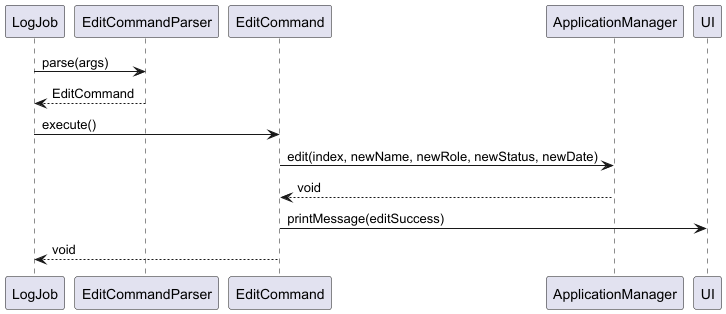

The diagram above was rendered by PlantUML. Its source (embedded in the PNG):
@startuml

participant LogJob
participant EditCommandParser
participant EditCommand
participant ApplicationManager
participant UI

LogJob -> EditCommandParser: parse(args)
EditCommandParser --> LogJob: EditCommand
LogJob -> EditCommand: execute()
EditCommand -> ApplicationManager: edit(index, newName, newRole, newStatus, newDate)
ApplicationManager --> EditCommand: void
EditCommand -> UI: printMessage(editSuccess)
EditCommand --> LogJob: void

@enduml